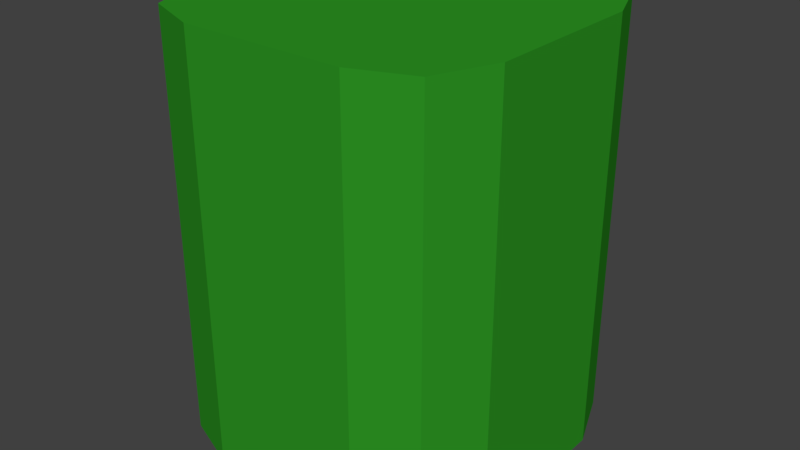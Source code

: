# Source: thermometer_good.blend  (saved by Blender 2.78.0; exported with 4.5.12 LTS)
import bpy
from mathutils import Matrix  # noqa: F401  (used for matrix-valued properties, if any)

bpy.ops.wm.read_factory_settings(use_empty=True)
scene = bpy.context.scene
scene.name = 'Scene'

# ---- collections
col_collection_1 = bpy.data.collections.new('Collection 1'); scene.collection.children.link(col_collection_1)

# ---- materials (node trees are filled in below, after node groups)
mat_thermometer_safe = bpy.data.materials.new('thermometer_safe')
mat_thermometer_safe.alpha_threshold = 0.0
mat_thermometer_safe.use_transparent_shadow = False
mat_thermometer_safe.diffuse_color = (0.02657, 0.3032, 0.01711, 1.0)
mat_thermometer_safe.roughness = 0.5

# ---- material node trees

# ---- world
world_world = bpy.data.worlds.new('World'); scene.world = world_world
world_world.color = (0.05088, 0.05088, 0.05088)
world_world.use_sun_shadow = False
world_world.sun_shadow_jitter_overblur = 0.0
world_world.cycles.sampling_method = 'MANUAL'

# ---- meshes
me_cube_002 = bpy.data.meshes.new('Cube.002')
me_cube_002.from_pydata([(0.8532, 0.8639, -1.0), (0.8532, 0.8639, 1.0), (0.5, 1.0, -1.0), (0.5, 1.0, 1.0), (0.8532, 0.8639, 0.5), (0.8532, 0.8639, 0.0), (0.8532, 0.8639, -0.5), (1.0, 0.5, -1.0), (1.0, 0.5, 1.0), (0.5, 0.5, 1.0), (0.5, 0.5, -1.0), (1.0, 0.5, -0.5), (1.0, 0.5, 0.0), (1.0, 0.5, 0.5), (0.5, 1.0, -0.5), (0.5, 1.0, 0.0), (0.5, 1.0, 0.5), (-0.8532, 0.8639, -1.0), (-0.8532, 0.8639, 1.0), (-0.5, 1.0, -1.0), (-1.946e-08, 1.0, -1.0), (-1.946e-08, 1.0, 1.0), (-0.5, 1.0, 1.0), (-0.8532, 0.8639, 0.5), (-0.8532, 0.8639, 0.0), (-0.8532, 0.8639, -0.5), (-1.0, 0.5, -1.0), (-1.0, 0.5, 1.0), (-0.5, 0.5, 1.0), (-1.946e-08, 0.5, 1.0), (-1.946e-08, 0.5, -1.0), (-0.5, 0.5, -1.0), (-1.0, 0.5, -0.5), (-1.0, 0.5, 0.0), (-1.0, 0.5, 0.5), (-1.946e-08, 1.0, -0.5), (-0.5, 1.0, -0.5), (-1.946e-08, 1.0, 0.0), (-0.5, 1.0, 0.0), (-1.946e-08, 1.0, 0.5), (-0.5, 1.0, 0.5), (0.8532, -0.8639, -1.0), (0.8532, -0.8639, 1.0), (0.5, -1.0, -1.0), (0.5, -1.0, 1.0), (0.8532, -0.8639, 0.5), (0.8532, -0.8639, 0.0), (0.8532, -0.8639, -0.5), (1.0, -1.946e-08, -1.0), (1.0, -0.5, -1.0), (1.0, -0.5, 1.0), (1.0, -1.946e-08, 1.0), (0.5, -0.5, 1.0), (0.5, -1.946e-08, 1.0), (0.5, -0.5, -1.0), (0.5, -1.946e-08, -1.0), (1.0, -0.5, -0.5), (1.0, -1.946e-08, -0.5), (1.0, -0.5, 0.0), (1.0, -1.946e-08, 0.0), (1.0, -0.5, 0.5), (1.0, -1.946e-08, 0.5), (0.5, -1.0, -0.5), (0.5, -1.0, 0.0), (0.5, -1.0, 0.5), (-0.8532, -0.8639, -1.0), (-0.8532, -0.8639, 1.0), (-0.5, -1.0, -1.0), (-1.946e-08, -1.0, -1.0), (-1.946e-08, -1.0, 1.0), (-0.5, -1.0, 1.0), (-0.8532, -0.8639, 0.5), (-0.8532, -0.8639, 0.0), (-0.8532, -0.8639, -0.5), (-1.0, -1.946e-08, -1.0), (-1.0, -0.5, -1.0), (-1.0, -0.5, 1.0), (-1.0, -1.946e-08, 1.0), (-0.5, -0.5, 1.0), (-0.5, -1.946e-08, 1.0), (-1.946e-08, -0.5, 1.0), (-1.946e-08, -1.946e-08, 1.0), (-1.946e-08, -0.5, -1.0), (-1.946e-08, -1.946e-08, -1.0), (-0.5, -0.5, -1.0), (-0.5, -1.946e-08, -1.0), (-1.0, -0.5, -0.5), (-1.0, -1.946e-08, -0.5), (-1.0, -0.5, 0.0), (-1.0, -1.946e-08, 0.0), (-1.0, -0.5, 0.5), (-1.0, -1.946e-08, 0.5), (-1.946e-08, -1.0, -0.5), (-0.5, -1.0, -0.5), (-1.946e-08, -1.0, 0.0), (-0.5, -1.0, 0.0), (-1.946e-08, -1.0, 0.5), (-0.5, -1.0, 0.5)], [], [(16, 3, 1, 4), (1, 3, 9, 8), (8, 9, 53, 51), (3, 21, 29, 9), (9, 29, 81, 53), (20, 2, 10, 30), (30, 10, 55, 83), (2, 0, 7, 10), (10, 7, 48, 55), (0, 6, 11, 7), (7, 11, 57, 48), (6, 5, 12, 11), (11, 12, 59, 57), (5, 4, 13, 12), (12, 13, 61, 59), (4, 1, 8, 13), (13, 8, 51, 61), (2, 14, 6, 0), (14, 15, 5, 6), (15, 16, 4, 5), (20, 35, 14, 2), (35, 37, 15, 14), (37, 39, 16, 15), (39, 21, 3, 16), (40, 23, 18, 22), (18, 27, 28, 22), (27, 77, 79, 28), (22, 28, 29, 21), (28, 79, 81, 29), (20, 30, 31, 19), (30, 83, 85, 31), (19, 31, 26, 17), (31, 85, 74, 26), (17, 26, 32, 25), (26, 74, 87, 32), (25, 32, 33, 24), (32, 87, 89, 33), (24, 33, 34, 23), (33, 89, 91, 34), (23, 34, 27, 18), (34, 91, 77, 27), (19, 17, 25, 36), (36, 25, 24, 38), (38, 24, 23, 40), (20, 19, 36, 35), (35, 36, 38, 37), (37, 38, 40, 39), (39, 40, 22, 21), (64, 45, 42, 44), (42, 50, 52, 44), (50, 51, 53, 52), (44, 52, 80, 69), (52, 53, 81, 80), (68, 82, 54, 43), (82, 83, 55, 54), (43, 54, 49, 41), (54, 55, 48, 49), (41, 49, 56, 47), (49, 48, 57, 56), (47, 56, 58, 46), (56, 57, 59, 58), (46, 58, 60, 45), (58, 59, 61, 60), (45, 60, 50, 42), (60, 61, 51, 50), (43, 41, 47, 62), (62, 47, 46, 63), (63, 46, 45, 64), (68, 43, 62, 92), (92, 62, 63, 94), (94, 63, 64, 96), (96, 64, 44, 69), (97, 70, 66, 71), (66, 70, 78, 76), (76, 78, 79, 77), (70, 69, 80, 78), (78, 80, 81, 79), (68, 67, 84, 82), (82, 84, 85, 83), (67, 65, 75, 84), (84, 75, 74, 85), (65, 73, 86, 75), (75, 86, 87, 74), (73, 72, 88, 86), (86, 88, 89, 87), (72, 71, 90, 88), (88, 90, 91, 89), (71, 66, 76, 90), (90, 76, 77, 91), (67, 93, 73, 65), (93, 95, 72, 73), (95, 97, 71, 72), (68, 92, 93, 67), (92, 94, 95, 93), (94, 96, 97, 95), (96, 69, 70, 97)])
me_cube_002.materials.append(mat_thermometer_safe)
me_cube_002.use_remesh_preserve_volume = False
me_cube_002.use_remesh_preserve_attributes = False
me_cube_002.use_mirror_vertex_groups = False
me_cube_002.update()

# ---- objects
ob_cube_001 = bpy.data.objects.new('Cube.001', me_cube_002)

# ---- transforms, parenting, visibility, modifiers, constraints
ob_cube_001.location = (0.0, 0.0, 0.0)
ob_cube_001.scale = (0.4597, 0.4597, 0.6001)
ob_cube_001.lineart.crease_threshold = 0.0

# ---- collection membership
col_collection_1.objects.link(ob_cube_001)

# ---- scene / render settings (as saved in the file)
scene.frame_start = 1; scene.frame_end = 250; scene.frame_set(1)
scene.render.engine = 'BLENDER_EEVEE_NEXT'
scene.render.resolution_percentage = 50
scene.render.dither_intensity = 0.0
scene.cycles.use_denoising = False
scene.cycles.samples = 128
scene.cycles.sampling_pattern = 'TABULATED_SOBOL'
scene.cycles.light_sampling_threshold = 0.0
scene.cycles.use_adaptive_sampling = False
scene.cycles.use_light_tree = False
scene.cycles.blur_glossy = 0.0
scene.cycles.sample_clamp_indirect = 0.0
scene.view_settings.view_transform = 'Standard'
bpy.context.view_layer.update()

# ---- added for rendering (the .blend has no active camera and no usable light): camera, sun
cam_auto = bpy.data.cameras.new('AutoCamera')
cam_auto.lens = 50.0
cam_auto.sensor_width = 36.0
cam_auto.clip_end = 1000.0
ob_auto_camera = bpy.data.objects.new('AutoCamera', cam_auto)
scene.collection.objects.link(ob_auto_camera)
ob_auto_camera.location = (1.63722, -1.96466, 1.30977)
ob_auto_camera.rotation_euler = (1.09748, -7.21219e-08, 0.694738)
scene.camera = ob_auto_camera
light_auto_sun = bpy.data.lights.new('AutoSun', 'SUN')
light_auto_sun.energy = 3.0
light_auto_sun.angle = 0.0523599
ob_auto_sun = bpy.data.objects.new('AutoSun', light_auto_sun)
scene.collection.objects.link(ob_auto_sun)
ob_auto_sun.rotation_euler = (0.872665, 0.174533, 0.523599)
bpy.context.view_layer.update()
